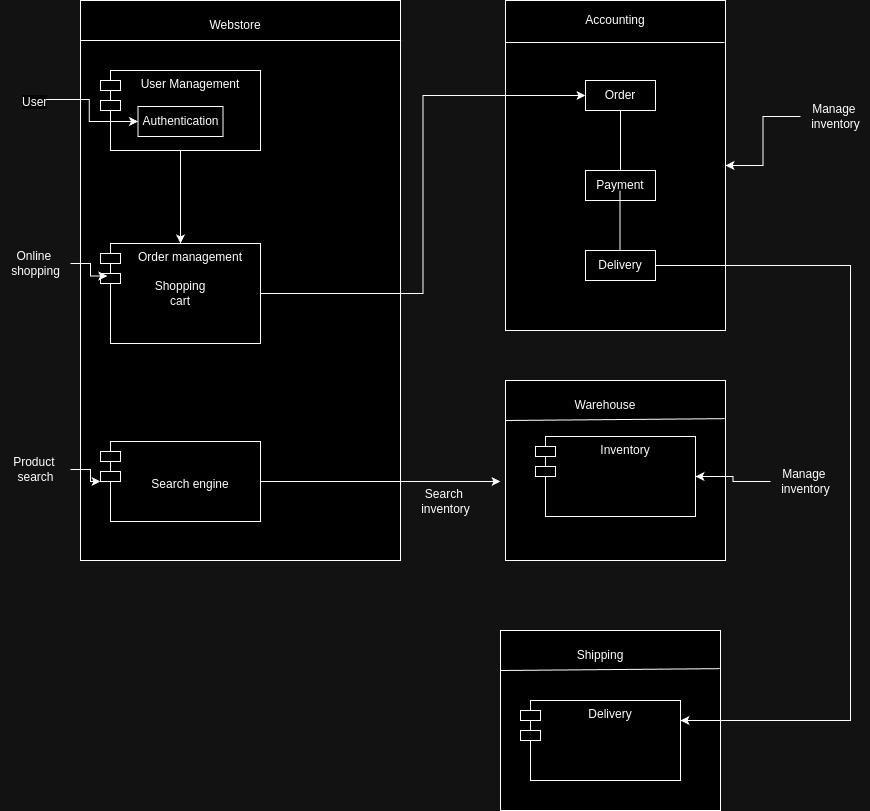

The diagram above was exported from draw.io. Its source (the exported page's mxGraphModel, read from the mxfile embedded in the PNG):
<mxGraphModel dx="1050" dy="577" grid="1" gridSize="10" guides="1" tooltips="1" connect="1" arrows="1" fold="1" page="1" pageScale="1" pageWidth="827" pageHeight="1169" background="none" math="0" shadow="0">
  <root>
    <mxCell id="0" />
    <mxCell id="1" parent="0" />
    <mxCell id="TXXJ1j5kOqUrfhMBPJPu-12" value="" style="rounded=0;whiteSpace=wrap;html=1;" vertex="1" parent="1">
      <mxGeometry x="100" y="10" width="320" height="560" as="geometry" />
    </mxCell>
    <mxCell id="TXXJ1j5kOqUrfhMBPJPu-11" value="" style="edgeStyle=orthogonalEdgeStyle;rounded=0;orthogonalLoop=1;jettySize=auto;html=1;entryX=0.5;entryY=0;entryDx=0;entryDy=0;" edge="1" parent="1" source="z401vcSxIIcznFaHOobk-1" target="z401vcSxIIcznFaHOobk-5">
      <mxGeometry relative="1" as="geometry">
        <mxPoint x="195.70000000000005" y="293" as="targetPoint" />
      </mxGeometry>
    </mxCell>
    <mxCell id="z401vcSxIIcznFaHOobk-1" value="User Management" style="shape=module;align=left;spacingLeft=20;align=center;verticalAlign=top;whiteSpace=wrap;html=1;" parent="1" vertex="1">
      <mxGeometry x="120" y="80" width="160" height="80" as="geometry" />
    </mxCell>
    <mxCell id="z401vcSxIIcznFaHOobk-2" value="Authentication" style="html=1;whiteSpace=wrap;" parent="1" vertex="1">
      <mxGeometry x="157.5" y="116" width="85" height="30" as="geometry" />
    </mxCell>
    <mxCell id="TXXJ1j5kOqUrfhMBPJPu-33" value="" style="edgeStyle=orthogonalEdgeStyle;rounded=0;orthogonalLoop=1;jettySize=auto;html=1;" edge="1" parent="1" source="z401vcSxIIcznFaHOobk-3">
      <mxGeometry relative="1" as="geometry">
        <mxPoint x="520" y="491" as="targetPoint" />
      </mxGeometry>
    </mxCell>
    <mxCell id="z401vcSxIIcznFaHOobk-3" value="&lt;div&gt;&lt;br&gt;&lt;/div&gt;&lt;div&gt;&lt;br&gt;&lt;/div&gt;Search engine" style="shape=module;align=left;spacingLeft=20;align=center;verticalAlign=top;whiteSpace=wrap;html=1;" parent="1" vertex="1">
      <mxGeometry x="120" y="451" width="160" height="80" as="geometry" />
    </mxCell>
    <mxCell id="TXXJ1j5kOqUrfhMBPJPu-1" value="" style="group" vertex="1" connectable="0" parent="1">
      <mxGeometry x="120" y="253" width="160" height="100" as="geometry" />
    </mxCell>
    <mxCell id="z401vcSxIIcznFaHOobk-5" value="Order management" style="shape=module;align=left;spacingLeft=20;align=center;verticalAlign=top;whiteSpace=wrap;html=1;container=1;" parent="TXXJ1j5kOqUrfhMBPJPu-1" vertex="1">
      <mxGeometry width="160" height="100.00000000000001" as="geometry" />
    </mxCell>
    <mxCell id="TXXJ1j5kOqUrfhMBPJPu-60" value="Shopping cart" style="text;html=1;align=center;verticalAlign=middle;whiteSpace=wrap;rounded=0;" vertex="1" parent="z401vcSxIIcznFaHOobk-5">
      <mxGeometry x="50" y="35" width="60" height="30" as="geometry" />
    </mxCell>
    <mxCell id="TXXJ1j5kOqUrfhMBPJPu-7" value="" style="edgeStyle=orthogonalEdgeStyle;rounded=0;orthogonalLoop=1;jettySize=auto;html=1;" edge="1" parent="1" source="TXXJ1j5kOqUrfhMBPJPu-3" target="z401vcSxIIcznFaHOobk-2">
      <mxGeometry relative="1" as="geometry" />
    </mxCell>
    <mxCell id="TXXJ1j5kOqUrfhMBPJPu-3" value="&lt;span style=&quot;color: rgb(0, 0, 0); font-family: Helvetica; font-size: 12px; font-style: normal; font-variant-ligatures: normal; font-variant-caps: normal; font-weight: 400; letter-spacing: normal; orphans: 2; text-align: center; text-indent: 0px; text-transform: none; widows: 2; word-spacing: 0px; -webkit-text-stroke-width: 0px; white-space: nowrap; background-color: rgb(251, 251, 251); text-decoration-thickness: initial; text-decoration-style: initial; text-decoration-color: initial; display: inline !important; float: none;&quot;&gt;User&lt;/span&gt;" style="text;whiteSpace=wrap;html=1;" vertex="1" parent="1">
      <mxGeometry x="40" y="98" width="20" height="22" as="geometry" />
    </mxCell>
    <mxCell id="TXXJ1j5kOqUrfhMBPJPu-10" value="" style="edgeStyle=orthogonalEdgeStyle;rounded=0;orthogonalLoop=1;jettySize=auto;html=1;" edge="1" parent="1" source="TXXJ1j5kOqUrfhMBPJPu-5" target="z401vcSxIIcznFaHOobk-3">
      <mxGeometry relative="1" as="geometry" />
    </mxCell>
    <mxCell id="TXXJ1j5kOqUrfhMBPJPu-5" value="Product&amp;nbsp;&lt;div&gt;search&lt;/div&gt;" style="text;html=1;align=center;verticalAlign=middle;resizable=0;points=[];autosize=1;strokeColor=none;fillColor=none;" vertex="1" parent="1">
      <mxGeometry x="20" y="459" width="70" height="40" as="geometry" />
    </mxCell>
    <mxCell id="TXXJ1j5kOqUrfhMBPJPu-8" value="" style="edgeStyle=orthogonalEdgeStyle;rounded=0;orthogonalLoop=1;jettySize=auto;html=1;entryX=0.042;entryY=0.325;entryDx=0;entryDy=0;entryPerimeter=0;" edge="1" parent="1" source="TXXJ1j5kOqUrfhMBPJPu-6" target="z401vcSxIIcznFaHOobk-5">
      <mxGeometry relative="1" as="geometry" />
    </mxCell>
    <mxCell id="TXXJ1j5kOqUrfhMBPJPu-6" value="Online&amp;nbsp;&lt;div&gt;shopping&lt;/div&gt;" style="text;html=1;align=center;verticalAlign=middle;resizable=0;points=[];autosize=1;strokeColor=none;fillColor=none;" vertex="1" parent="1">
      <mxGeometry x="20" y="253" width="70" height="40" as="geometry" />
    </mxCell>
    <mxCell id="TXXJ1j5kOqUrfhMBPJPu-14" value="Webstore" style="text;html=1;align=center;verticalAlign=middle;whiteSpace=wrap;rounded=0;" vertex="1" parent="1">
      <mxGeometry x="225" y="20" width="60" height="30" as="geometry" />
    </mxCell>
    <mxCell id="TXXJ1j5kOqUrfhMBPJPu-22" value="Search&amp;nbsp;&lt;div&gt;inventory&lt;/div&gt;" style="text;html=1;align=center;verticalAlign=middle;resizable=0;points=[];autosize=1;strokeColor=none;fillColor=none;" vertex="1" parent="1">
      <mxGeometry x="430" y="491" width="70" height="40" as="geometry" />
    </mxCell>
    <mxCell id="TXXJ1j5kOqUrfhMBPJPu-24" value="Manage&amp;nbsp;&lt;div&gt;inventory&lt;/div&gt;" style="text;html=1;align=center;verticalAlign=middle;resizable=0;points=[];autosize=1;strokeColor=none;fillColor=none;" vertex="1" parent="1">
      <mxGeometry x="790" y="471" width="70" height="40" as="geometry" />
    </mxCell>
    <mxCell id="TXXJ1j5kOqUrfhMBPJPu-26" value="" style="endArrow=none;html=1;rounded=0;exitX=0.004;exitY=0.094;exitDx=0;exitDy=0;exitPerimeter=0;entryX=1.006;entryY=0.094;entryDx=0;entryDy=0;entryPerimeter=0;" edge="1" parent="1">
      <mxGeometry width="50" height="50" relative="1" as="geometry">
        <mxPoint x="99.99999999999997" y="49.999999999999986" as="sourcePoint" />
        <mxPoint x="420.6400000000001" y="49.999999999999986" as="targetPoint" />
      </mxGeometry>
    </mxCell>
    <mxCell id="TXXJ1j5kOqUrfhMBPJPu-30" value="" style="group" vertex="1" connectable="0" parent="1">
      <mxGeometry x="525" y="10" width="220" height="352" as="geometry" />
    </mxCell>
    <mxCell id="TXXJ1j5kOqUrfhMBPJPu-25" value="" style="rounded=0;whiteSpace=wrap;html=1;" vertex="1" parent="TXXJ1j5kOqUrfhMBPJPu-30">
      <mxGeometry width="220" height="330" as="geometry" />
    </mxCell>
    <mxCell id="TXXJ1j5kOqUrfhMBPJPu-28" value="" style="endArrow=none;html=1;rounded=0;entryX=0.996;entryY=0.212;entryDx=0;entryDy=0;entryPerimeter=0;" edge="1" parent="TXXJ1j5kOqUrfhMBPJPu-30">
      <mxGeometry width="50" height="50" relative="1" as="geometry">
        <mxPoint y="42" as="sourcePoint" />
        <mxPoint x="219" y="42" as="targetPoint" />
      </mxGeometry>
    </mxCell>
    <mxCell id="TXXJ1j5kOqUrfhMBPJPu-29" value="Accounting" style="text;html=1;align=center;verticalAlign=middle;whiteSpace=wrap;rounded=0;" vertex="1" parent="TXXJ1j5kOqUrfhMBPJPu-30">
      <mxGeometry x="80" y="5" width="60" height="30" as="geometry" />
    </mxCell>
    <mxCell id="TXXJ1j5kOqUrfhMBPJPu-47" value="Order" style="html=1;whiteSpace=wrap;" vertex="1" parent="TXXJ1j5kOqUrfhMBPJPu-30">
      <mxGeometry x="80" y="80" width="70" height="30" as="geometry" />
    </mxCell>
    <mxCell id="TXXJ1j5kOqUrfhMBPJPu-48" value="Payment" style="html=1;whiteSpace=wrap;" vertex="1" parent="TXXJ1j5kOqUrfhMBPJPu-30">
      <mxGeometry x="80" y="170" width="70" height="30" as="geometry" />
    </mxCell>
    <mxCell id="TXXJ1j5kOqUrfhMBPJPu-49" value="Delivery" style="html=1;whiteSpace=wrap;" vertex="1" parent="TXXJ1j5kOqUrfhMBPJPu-30">
      <mxGeometry x="80" y="250" width="70" height="30" as="geometry" />
    </mxCell>
    <mxCell id="TXXJ1j5kOqUrfhMBPJPu-55" value="" style="endArrow=none;html=1;rounded=0;" edge="1" parent="TXXJ1j5kOqUrfhMBPJPu-30" source="TXXJ1j5kOqUrfhMBPJPu-48">
      <mxGeometry width="50" height="50" relative="1" as="geometry">
        <mxPoint x="65" y="160" as="sourcePoint" />
        <mxPoint x="115" y="110" as="targetPoint" />
      </mxGeometry>
    </mxCell>
    <mxCell id="TXXJ1j5kOqUrfhMBPJPu-56" value="" style="endArrow=none;html=1;rounded=0;" edge="1" parent="TXXJ1j5kOqUrfhMBPJPu-30">
      <mxGeometry width="50" height="50" relative="1" as="geometry">
        <mxPoint x="114.5" y="250" as="sourcePoint" />
        <mxPoint x="114.5" y="190" as="targetPoint" />
      </mxGeometry>
    </mxCell>
    <mxCell id="TXXJ1j5kOqUrfhMBPJPu-31" value="" style="group" vertex="1" connectable="0" parent="1">
      <mxGeometry x="525" y="390" width="220" height="180" as="geometry" />
    </mxCell>
    <mxCell id="TXXJ1j5kOqUrfhMBPJPu-15" value="" style="rounded=0;whiteSpace=wrap;html=1;" vertex="1" parent="TXXJ1j5kOqUrfhMBPJPu-31">
      <mxGeometry width="220" height="180" as="geometry" />
    </mxCell>
    <mxCell id="TXXJ1j5kOqUrfhMBPJPu-16" value="Warehouse" style="text;html=1;align=center;verticalAlign=middle;whiteSpace=wrap;rounded=0;" vertex="1" parent="TXXJ1j5kOqUrfhMBPJPu-31">
      <mxGeometry x="70" y="10" width="60" height="30" as="geometry" />
    </mxCell>
    <mxCell id="TXXJ1j5kOqUrfhMBPJPu-18" value="Inventory" style="shape=module;align=left;spacingLeft=20;align=center;verticalAlign=top;whiteSpace=wrap;html=1;" vertex="1" parent="TXXJ1j5kOqUrfhMBPJPu-31">
      <mxGeometry x="30" y="56" width="160" height="80" as="geometry" />
    </mxCell>
    <mxCell id="TXXJ1j5kOqUrfhMBPJPu-27" value="" style="endArrow=none;html=1;rounded=0;entryX=0.996;entryY=0.212;entryDx=0;entryDy=0;entryPerimeter=0;" edge="1" parent="TXXJ1j5kOqUrfhMBPJPu-31" target="TXXJ1j5kOqUrfhMBPJPu-15">
      <mxGeometry width="50" height="50" relative="1" as="geometry">
        <mxPoint y="40" as="sourcePoint" />
        <mxPoint x="260.5" y="40" as="targetPoint" />
      </mxGeometry>
    </mxCell>
    <mxCell id="TXXJ1j5kOqUrfhMBPJPu-35" value="" style="edgeStyle=orthogonalEdgeStyle;rounded=0;orthogonalLoop=1;jettySize=auto;html=1;" edge="1" parent="1" source="TXXJ1j5kOqUrfhMBPJPu-24" target="TXXJ1j5kOqUrfhMBPJPu-18">
      <mxGeometry relative="1" as="geometry" />
    </mxCell>
    <mxCell id="TXXJ1j5kOqUrfhMBPJPu-62" value="" style="edgeStyle=orthogonalEdgeStyle;rounded=0;orthogonalLoop=1;jettySize=auto;html=1;entryX=0;entryY=0.5;entryDx=0;entryDy=0;" edge="1" parent="1" source="z401vcSxIIcznFaHOobk-5" target="TXXJ1j5kOqUrfhMBPJPu-47">
      <mxGeometry relative="1" as="geometry">
        <mxPoint x="400" y="303" as="targetPoint" />
      </mxGeometry>
    </mxCell>
    <mxCell id="TXXJ1j5kOqUrfhMBPJPu-64" value="" style="edgeStyle=orthogonalEdgeStyle;rounded=0;orthogonalLoop=1;jettySize=auto;html=1;" edge="1" parent="1" source="TXXJ1j5kOqUrfhMBPJPu-63" target="TXXJ1j5kOqUrfhMBPJPu-25">
      <mxGeometry relative="1" as="geometry" />
    </mxCell>
    <mxCell id="TXXJ1j5kOqUrfhMBPJPu-63" value="Manage&amp;nbsp;&lt;div&gt;inventory&lt;/div&gt;" style="text;html=1;align=center;verticalAlign=middle;resizable=0;points=[];autosize=1;strokeColor=none;fillColor=none;" vertex="1" parent="1">
      <mxGeometry x="820" y="106" width="70" height="40" as="geometry" />
    </mxCell>
    <mxCell id="TXXJ1j5kOqUrfhMBPJPu-65" value="" style="group" vertex="1" connectable="0" parent="1">
      <mxGeometry x="520" y="640" width="220" height="180" as="geometry" />
    </mxCell>
    <mxCell id="TXXJ1j5kOqUrfhMBPJPu-66" value="" style="rounded=0;whiteSpace=wrap;html=1;" vertex="1" parent="TXXJ1j5kOqUrfhMBPJPu-65">
      <mxGeometry width="220" height="180" as="geometry" />
    </mxCell>
    <mxCell id="TXXJ1j5kOqUrfhMBPJPu-67" value="Shipping" style="text;html=1;align=center;verticalAlign=middle;whiteSpace=wrap;rounded=0;" vertex="1" parent="TXXJ1j5kOqUrfhMBPJPu-65">
      <mxGeometry x="70" y="10" width="60" height="30" as="geometry" />
    </mxCell>
    <mxCell id="TXXJ1j5kOqUrfhMBPJPu-68" value="Delivery" style="shape=module;align=left;spacingLeft=20;align=center;verticalAlign=top;whiteSpace=wrap;html=1;" vertex="1" parent="TXXJ1j5kOqUrfhMBPJPu-65">
      <mxGeometry x="20" y="70" width="160" height="80" as="geometry" />
    </mxCell>
    <mxCell id="TXXJ1j5kOqUrfhMBPJPu-69" value="" style="endArrow=none;html=1;rounded=0;entryX=0.996;entryY=0.212;entryDx=0;entryDy=0;entryPerimeter=0;" edge="1" parent="TXXJ1j5kOqUrfhMBPJPu-65" target="TXXJ1j5kOqUrfhMBPJPu-66">
      <mxGeometry width="50" height="50" relative="1" as="geometry">
        <mxPoint y="40" as="sourcePoint" />
        <mxPoint x="260.5" y="40" as="targetPoint" />
      </mxGeometry>
    </mxCell>
    <mxCell id="TXXJ1j5kOqUrfhMBPJPu-71" value="" style="edgeStyle=orthogonalEdgeStyle;rounded=0;orthogonalLoop=1;jettySize=auto;html=1;entryX=1;entryY=0.25;entryDx=0;entryDy=0;" edge="1" parent="1" source="TXXJ1j5kOqUrfhMBPJPu-49" target="TXXJ1j5kOqUrfhMBPJPu-68">
      <mxGeometry relative="1" as="geometry">
        <mxPoint x="750" y="275" as="targetPoint" />
        <Array as="points">
          <mxPoint x="870" y="275" />
          <mxPoint x="870" y="730" />
        </Array>
      </mxGeometry>
    </mxCell>
  </root>
</mxGraphModel>